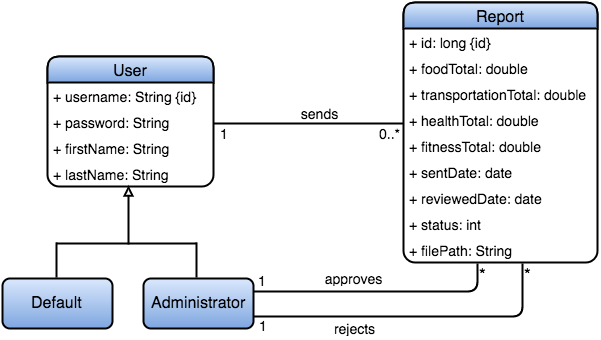

The diagram above was exported from draw.io. Its source (the exported page's mxGraphModel, read from the mxfile embedded in the PNG):
<mxGraphModel dx="2284" dy="1788" grid="1" gridSize="10" guides="1" tooltips="1" connect="1" arrows="1" fold="1" page="1" pageScale="1" pageWidth="850" pageHeight="1100" background="#ffffff" math="0" shadow="0">
  <root>
    <mxCell id="0" />
    <mxCell id="1" parent="0" />
    <mxCell id="2" value="User" style="swimlane;html=1;fontStyle=0;childLayout=stackLayout;horizontal=1;startSize=26;horizontalStack=0;resizeParent=1;resizeLast=0;collapsible=1;marginBottom=0;swimlaneFillColor=#ffffff;fontSize=16;rounded=1;shadow=0;comic=0;glass=0;strokeWidth=2;plain-blue;strokeColor=#000000;" vertex="1" parent="1">
      <mxGeometry x="30" y="54" width="166" height="130" as="geometry" />
    </mxCell>
    <mxCell id="33" value="&lt;span&gt;&lt;font style=&quot;font-size: 14px&quot;&gt;+ username: String {id}&lt;/font&gt;&lt;/span&gt;" style="text;html=1;strokeColor=none;fillColor=none;align=left;verticalAlign=top;spacingLeft=4;spacingRight=4;whiteSpace=wrap;overflow=hidden;rotatable=0;points=[[0,0.5],[1,0.5]];portConstraint=eastwest;" vertex="1" parent="2">
      <mxGeometry y="26" width="166" height="26" as="geometry" />
    </mxCell>
    <mxCell id="50" value="&lt;font style=&quot;font-size: 14px&quot;&gt;+ password: String&lt;/font&gt;" style="text;html=1;strokeColor=none;fillColor=none;align=left;verticalAlign=top;spacingLeft=4;spacingRight=4;whiteSpace=wrap;overflow=hidden;rotatable=0;points=[[0,0.5],[1,0.5]];portConstraint=eastwest;" vertex="1" parent="2">
      <mxGeometry y="52" width="166" height="26" as="geometry" />
    </mxCell>
    <mxCell id="4" value="&lt;font style=&quot;font-size: 14px&quot;&gt;+ firstName: String&lt;/font&gt;" style="text;html=1;strokeColor=none;fillColor=none;align=left;verticalAlign=top;spacingLeft=4;spacingRight=4;whiteSpace=wrap;overflow=hidden;rotatable=0;points=[[0,0.5],[1,0.5]];portConstraint=eastwest;" vertex="1" parent="2">
      <mxGeometry y="78" width="166" height="26" as="geometry" />
    </mxCell>
    <mxCell id="5" value="&lt;font style=&quot;font-size: 14px&quot;&gt;+ lastName: String&lt;/font&gt;" style="text;html=1;strokeColor=none;fillColor=none;align=left;verticalAlign=top;spacingLeft=4;spacingRight=4;whiteSpace=wrap;overflow=hidden;rotatable=0;points=[[0,0.5],[1,0.5]];portConstraint=eastwest;" vertex="1" parent="2">
      <mxGeometry y="104" width="166" height="26" as="geometry" />
    </mxCell>
    <mxCell id="6" value="Report" style="swimlane;html=1;fontStyle=0;childLayout=stackLayout;horizontal=1;startSize=26;horizontalStack=0;resizeParent=1;resizeLast=0;collapsible=1;marginBottom=0;swimlaneFillColor=#ffffff;fontSize=16;rounded=1;shadow=0;strokeWidth=2;plain-blue;strokeColor=#000000;" vertex="1" parent="1">
      <mxGeometry x="386" width="194" height="260" as="geometry" />
    </mxCell>
    <mxCell id="34" value="&lt;font style=&quot;font-size: 14px&quot;&gt;+ id: long {id}&lt;/font&gt;&lt;br&gt;" style="text;html=1;strokeColor=none;fillColor=none;align=left;verticalAlign=top;spacingLeft=4;spacingRight=4;whiteSpace=wrap;overflow=hidden;rotatable=0;points=[[0,0.5],[1,0.5]];portConstraint=eastwest;" vertex="1" parent="6">
      <mxGeometry y="26" width="194" height="26" as="geometry" />
    </mxCell>
    <mxCell id="7" value="&lt;font style=&quot;font-size: 14px&quot;&gt;+ foodTotal: double&lt;/font&gt;" style="text;html=1;strokeColor=none;fillColor=none;align=left;verticalAlign=top;spacingLeft=4;spacingRight=4;whiteSpace=wrap;overflow=hidden;rotatable=0;points=[[0,0.5],[1,0.5]];portConstraint=eastwest;" vertex="1" parent="6">
      <mxGeometry y="52" width="194" height="26" as="geometry" />
    </mxCell>
    <mxCell id="8" value="&lt;font style=&quot;font-size: 14px&quot;&gt;+ transportationTotal: double&lt;/font&gt;" style="text;html=1;strokeColor=none;fillColor=none;align=left;verticalAlign=top;spacingLeft=4;spacingRight=4;whiteSpace=wrap;overflow=hidden;rotatable=0;points=[[0,0.5],[1,0.5]];portConstraint=eastwest;" vertex="1" parent="6">
      <mxGeometry y="78" width="194" height="26" as="geometry" />
    </mxCell>
    <mxCell id="9" value="&lt;font style=&quot;font-size: 14px&quot;&gt;+ healthTotal: double&lt;/font&gt;" style="text;html=1;strokeColor=none;fillColor=none;align=left;verticalAlign=top;spacingLeft=4;spacingRight=4;whiteSpace=wrap;overflow=hidden;rotatable=0;points=[[0,0.5],[1,0.5]];portConstraint=eastwest;" vertex="1" parent="6">
      <mxGeometry y="104" width="194" height="26" as="geometry" />
    </mxCell>
    <mxCell id="57" value="&lt;font style=&quot;font-size: 14px&quot;&gt;+ fitnessTotal: double&lt;/font&gt;" style="text;html=1;strokeColor=none;fillColor=none;align=left;verticalAlign=top;spacingLeft=4;spacingRight=4;whiteSpace=wrap;overflow=hidden;rotatable=0;points=[[0,0.5],[1,0.5]];portConstraint=eastwest;" vertex="1" parent="6">
      <mxGeometry y="130" width="194" height="26" as="geometry" />
    </mxCell>
    <mxCell id="11" value="&lt;font style=&quot;font-size: 14px&quot;&gt;+ sentDate: date&lt;/font&gt;" style="text;html=1;strokeColor=none;fillColor=none;align=left;verticalAlign=top;spacingLeft=4;spacingRight=4;whiteSpace=wrap;overflow=hidden;rotatable=0;points=[[0,0.5],[1,0.5]];portConstraint=eastwest;" vertex="1" parent="6">
      <mxGeometry y="156" width="194" height="26" as="geometry" />
    </mxCell>
    <mxCell id="12" value="&lt;font style=&quot;font-size: 14px&quot;&gt;+ reviewedDate: date&lt;/font&gt;" style="text;html=1;strokeColor=none;fillColor=none;align=left;verticalAlign=top;spacingLeft=4;spacingRight=4;whiteSpace=wrap;overflow=hidden;rotatable=0;points=[[0,0.5],[1,0.5]];portConstraint=eastwest;rounded=1;shadow=1;" vertex="1" parent="6">
      <mxGeometry y="182" width="194" height="26" as="geometry" />
    </mxCell>
    <mxCell id="13" value="&lt;font style=&quot;font-size: 14px&quot;&gt;+ status: int&lt;/font&gt;" style="text;html=1;strokeColor=none;fillColor=none;align=left;verticalAlign=top;spacingLeft=4;spacingRight=4;whiteSpace=wrap;overflow=hidden;rotatable=0;points=[[0,0.5],[1,0.5]];portConstraint=eastwest;" vertex="1" parent="6">
      <mxGeometry y="208" width="194" height="26" as="geometry" />
    </mxCell>
    <mxCell id="14" value="&lt;font style=&quot;font-size: 14px&quot;&gt;+ filePath: String&lt;/font&gt;" style="text;html=1;strokeColor=none;fillColor=none;align=left;verticalAlign=top;spacingLeft=4;spacingRight=4;whiteSpace=wrap;overflow=hidden;rotatable=0;points=[[0,0.5],[1,0.5]];portConstraint=eastwest;" vertex="1" parent="6">
      <mxGeometry y="234" width="194" height="26" as="geometry" />
    </mxCell>
    <mxCell id="15" value="" style="endArrow=none;html=1;edgeStyle=orthogonalEdgeStyle;fontSize=16;startArrow=none;startFill=0;startSize=11;strokeWidth=2;" edge="1" parent="1">
      <mxGeometry relative="1" as="geometry">
        <mxPoint x="196" y="121" as="sourcePoint" />
        <mxPoint x="386" y="121" as="targetPoint" />
        <Array as="points" />
      </mxGeometry>
    </mxCell>
    <mxCell id="17" value="&lt;font style=&quot;font-size: 14px&quot;&gt;0..*&lt;/font&gt;" style="resizable=0;html=1;align=right;verticalAlign=bottom;labelBackgroundColor=#ffffff;fontSize=16;" connectable="0" vertex="1" parent="15">
      <mxGeometry x="1" relative="1" as="geometry">
        <mxPoint x="-1" y="22" as="offset" />
      </mxGeometry>
    </mxCell>
    <mxCell id="18" value="&lt;font style=&quot;font-size: 14px&quot;&gt;sends&lt;/font&gt;" style="text;html=1;strokeColor=none;fillColor=none;align=center;verticalAlign=middle;whiteSpace=wrap;overflow=hidden;fontSize=16;strokeWidth=1;" vertex="1" parent="1">
      <mxGeometry x="276" y="101" width="50" height="20" as="geometry" />
    </mxCell>
    <mxCell id="19" value="Default" style="html=1;fontSize=16;rounded=1;shadow=0;strokeWidth=2;plain-blue;strokeColor=#000000;" vertex="1" parent="1">
      <mxGeometry x="-15" y="276" width="110" height="50" as="geometry" />
    </mxCell>
    <mxCell id="20" value="Administrator" style="html=1;fontSize=16;rounded=1;shadow=0;strokeWidth=2;plain-blue;strokeColor=#000000;" vertex="1" parent="1">
      <mxGeometry x="126" y="276" width="110" height="50" as="geometry" />
    </mxCell>
    <mxCell id="21" value="" style="endArrow=block;html=1;entryX=0.486;entryY=0.962;endFill=0;strokeWidth=2;entryPerimeter=0;" edge="1" parent="1" target="5">
      <mxGeometry x="124" y="191" width="50" height="50" as="geometry">
        <mxPoint x="111" y="242" as="sourcePoint" />
        <mxPoint x="124" y="191" as="targetPoint" />
      </mxGeometry>
    </mxCell>
    <mxCell id="22" value="" style="endArrow=none;html=1;endFill=0;strokeWidth=2;" edge="1" parent="1">
      <mxGeometry x="39" y="241" width="50" height="50" as="geometry">
        <mxPoint x="179" y="241" as="sourcePoint" />
        <mxPoint x="39" y="241" as="targetPoint" />
      </mxGeometry>
    </mxCell>
    <mxCell id="23" value="" style="endArrow=none;html=1;endFill=0;strokeWidth=2;" edge="1" parent="1">
      <mxGeometry x="39" y="224" width="50" height="50" as="geometry">
        <mxPoint x="39" y="240" as="sourcePoint" />
        <mxPoint x="39" y="275" as="targetPoint" />
      </mxGeometry>
    </mxCell>
    <mxCell id="24" value="" style="endArrow=none;html=1;endFill=0;strokeWidth=2;" edge="1" parent="1">
      <mxGeometry x="72" y="224" width="50" height="50" as="geometry">
        <mxPoint x="179" y="240" as="sourcePoint" />
        <mxPoint x="179" y="275" as="targetPoint" />
      </mxGeometry>
    </mxCell>
    <mxCell id="25" value="" style="endArrow=none;html=1;edgeStyle=orthogonalEdgeStyle;fontSize=16;strokeWidth=2;entryX=1;entryY=0.25;" edge="1" parent="1" target="20">
      <mxGeometry relative="1" as="geometry">
        <mxPoint x="460" y="261" as="sourcePoint" />
        <mxPoint x="251" y="288" as="targetPoint" />
        <Array as="points">
          <mxPoint x="460" y="289" />
        </Array>
      </mxGeometry>
    </mxCell>
    <mxCell id="26" value="*" style="resizable=0;html=1;align=left;verticalAlign=bottom;labelBackgroundColor=#ffffff;fontSize=17;" connectable="0" vertex="1" parent="25">
      <mxGeometry x="-1" relative="1" as="geometry">
        <mxPoint x="-1" y="22" as="offset" />
      </mxGeometry>
    </mxCell>
    <mxCell id="27" value="&lt;font style=&quot;font-size: 14px&quot;&gt;1&lt;/font&gt;" style="resizable=0;html=1;align=right;verticalAlign=bottom;labelBackgroundColor=#ffffff;fontSize=12;" connectable="0" vertex="1" parent="25">
      <mxGeometry x="1" relative="1" as="geometry">
        <mxPoint x="15" y="-1" as="offset" />
      </mxGeometry>
    </mxCell>
    <mxCell id="51" value="" style="endArrow=none;html=1;edgeStyle=orthogonalEdgeStyle;fontSize=16;strokeWidth=2;exitX=0.684;exitY=1.154;exitPerimeter=0;entryX=1;entryY=0.75;" edge="1" parent="1" target="20">
      <mxGeometry x="251" y="287" as="geometry">
        <mxPoint x="505" y="261" as="sourcePoint" />
        <mxPoint x="251" y="314" as="targetPoint" />
        <Array as="points">
          <mxPoint x="505" y="314" />
        </Array>
      </mxGeometry>
    </mxCell>
    <mxCell id="52" value="*" style="resizable=0;html=1;align=left;verticalAlign=bottom;labelBackgroundColor=#ffffff;fontSize=17;" connectable="0" vertex="1" parent="51">
      <mxGeometry x="-1" relative="1" as="geometry">
        <mxPoint x="-1" y="22" as="offset" />
      </mxGeometry>
    </mxCell>
    <mxCell id="53" value="&lt;font style=&quot;font-size: 14px&quot;&gt;1&lt;/font&gt;" style="resizable=0;html=1;align=right;verticalAlign=bottom;labelBackgroundColor=#ffffff;fontSize=12;" connectable="0" vertex="1" parent="51">
      <mxGeometry x="1" relative="1" as="geometry">
        <mxPoint x="16" y="19" as="offset" />
      </mxGeometry>
    </mxCell>
    <mxCell id="54" value="&lt;font style=&quot;font-size: 14px&quot;&gt;approves&lt;/font&gt;" style="text;html=1;strokeColor=none;fillColor=none;align=center;verticalAlign=middle;whiteSpace=wrap;overflow=hidden;fontSize=16;strokeWidth=1;" vertex="1" parent="1">
      <mxGeometry x="300" y="266" width="70" height="20" as="geometry" />
    </mxCell>
    <mxCell id="55" value="&lt;font style=&quot;font-size: 14px&quot;&gt;rejects&lt;/font&gt;" style="text;html=1;strokeColor=none;fillColor=none;align=center;verticalAlign=middle;whiteSpace=wrap;overflow=hidden;fontSize=16;strokeWidth=1;" vertex="1" parent="1">
      <mxGeometry x="311" y="316" width="50" height="20" as="geometry" />
    </mxCell>
    <mxCell id="59" value="&lt;font style=&quot;font-size: 14px&quot;&gt;1&lt;/font&gt;" style="resizable=0;html=1;align=right;verticalAlign=bottom;labelBackgroundColor=#ffffff;fontSize=16;" connectable="0" vertex="1" parent="1">
      <mxGeometry x="213" y="122" as="geometry">
        <mxPoint y="21" as="offset" />
      </mxGeometry>
    </mxCell>
  </root>
</mxGraphModel>